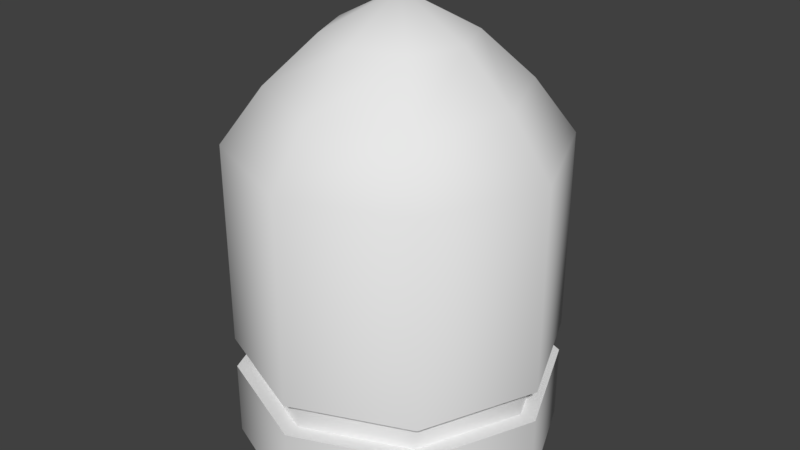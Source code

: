 # Source: BulletPrototypingGeomerty_001.blend  (saved by Blender 2.79.0; exported with 4.5.12 LTS)
import bpy
from mathutils import Matrix  # noqa: F401  (used for matrix-valued properties, if any)

bpy.ops.wm.read_factory_settings(use_empty=True)
scene = bpy.context.scene
scene.name = 'Scene'

# ---- collections
col_collection_1 = bpy.data.collections.new('Collection 1'); scene.collection.children.link(col_collection_1)

# ---- world
world_world = bpy.data.worlds.new('World'); scene.world = world_world
world_world.color = (0.05088, 0.05088, 0.05088)
world_world.use_sun_shadow = False
world_world.sun_shadow_jitter_overblur = 0.0
world_world.cycles.sampling_method = 'MANUAL'

# ---- meshes
me_cylinder = bpy.data.meshes.new('Cylinder')
me_cylinder.from_pydata([(-0.06369, 0.06369, 0.04746), (-0.06369, 0.06369, 0.06753), (-0.06369, -0.06369, 0.04746), (-0.06369, -0.06369, 0.06753), (-5.122e-09, 2.515e-08, 0.0), (0.06369, -0.06369, 0.06753), (0.06369, -0.06369, 0.04746), (-2.849e-08, -0.09008, 0.04746), (-2.849e-08, -0.09008, 0.06753), (0.0, 0.1002, 0.1945), (-4.075e-08, 0.04394, 0.2568), (-1.828e-08, 0.0751, 0.228), (0.07086, 0.07086, 0.1945), (0.03107, 0.03107, 0.2568), (0.0531, 0.0531, 0.228), (0.1002, 7.565e-09, 0.1945), (0.04394, 1.187e-08, 0.2568), (0.0751, 9.43e-09, 0.228), (0.07086, -0.07086, 0.1945), (0.03107, -0.03107, 0.2568), (0.0531, -0.0531, 0.228), (-1.001e-08, 2.183e-08, 0.28), (-3.265e-08, -0.1002, 0.1945), (-1.269e-08, -0.04394, 0.2568), (-2.375e-08, -0.0751, 0.228), (-0.07086, -0.07086, 0.1945), (-0.03107, -0.03107, 0.2568), (-0.0531, -0.0531, 0.228), (-0.1002, 9.676e-08, 0.1945), (-0.04394, 5.611e-08, 0.2568), (-0.0751, 7.87e-08, 0.228), (-0.07086, 0.07086, 0.1945), (-0.03107, 0.03107, 0.2568), (-0.0531, 0.0531, 0.228), (-0.1002, 9.676e-08, 0.04746), (-0.1002, 9.676e-08, 0.06753), (-0.07086, -0.07086, 0.06753), (-0.07086, -0.07086, 0.04746), (-3.265e-08, -0.1002, 0.06753), (-3.265e-08, -0.1002, 0.04746), (0.07086, -0.07086, 0.04746), (0.07086, -0.07086, 0.06753), (0.1002, 7.565e-09, 0.06753), (0.1002, 7.565e-09, 0.04746), (-0.07086, 0.07086, 0.06753), (-0.07086, 0.07086, 0.04746), (0.07086, 0.07086, 0.04746), (0.07086, 0.07086, 0.06753), (0.0, 0.1002, 0.06753), (0.0, 0.1002, 0.04746), (-0.09008, 8.885e-08, 0.04746), (-0.09008, 8.885e-08, 0.06753), (0.09008, 7.357e-09, 0.06753), (0.09008, 7.357e-09, 0.04746), (0.06369, 0.06369, 0.04746), (0.06369, 0.06369, 0.06753), (-5.407e-09, 0.09008, 0.06753), (-5.407e-09, 0.09008, 0.04746), (0.0, 0.1002, 0.0), (0.07086, 0.07086, 0.0), (0.1002, 7.565e-09, 0.0), (0.07086, -0.07086, 0.0), (-3.265e-08, -0.1002, 0.0), (-0.07086, -0.07086, 0.0), (-0.1002, 9.676e-08, 0.0), (-0.07086, 0.07086, 0.0)], [], [(15, 18, 41, 42), (18, 22, 38, 41), (34, 45, 65, 64), (22, 25, 36, 38), (31, 9, 48, 44), (7, 6, 5, 8), (49, 46, 59, 58), (12, 15, 42, 47), (12, 9, 11, 14), (14, 11, 10, 13), (13, 10, 21), (15, 12, 14, 17), (17, 14, 13, 16), (16, 13, 21), (18, 15, 17, 20), (20, 17, 16, 19), (19, 16, 21), (22, 18, 20, 24), (24, 20, 19, 23), (23, 19, 21), (25, 22, 24, 27), (27, 24, 23, 26), (26, 23, 21), (28, 25, 27, 30), (30, 27, 26, 29), (29, 26, 21), (31, 28, 30, 33), (33, 30, 29, 32), (32, 29, 21), (9, 31, 33, 11), (11, 33, 32, 10), (10, 32, 21), (9, 12, 47, 48), (43, 40, 61, 60), (45, 49, 58, 65), (46, 43, 60, 59), (25, 28, 35, 36), (37, 34, 64, 63), (39, 37, 63, 62), (40, 39, 62, 61), (34, 37, 2, 50), (47, 42, 52, 55), (48, 47, 55, 56), (38, 36, 3, 8), (46, 49, 57, 54), (37, 39, 7, 2), (43, 46, 54, 53), (42, 41, 5, 52), (28, 31, 44, 35), (2, 7, 8, 3), (0, 50, 51, 1), (53, 54, 55, 52), (57, 0, 1, 56), (6, 53, 52, 5), (54, 57, 56, 55), (50, 2, 3, 51), (45, 34, 50, 0), (36, 35, 51, 3), (39, 40, 6, 7), (49, 45, 0, 57), (44, 48, 56, 1), (35, 44, 1, 51), (41, 38, 8, 5), (40, 43, 53, 6), (4, 58, 59), (4, 59, 60), (4, 60, 61), (4, 61, 62), (4, 62, 63), (4, 63, 64), (4, 64, 65), (4, 65, 58)])
me_cylinder.polygons.foreach_set('use_smooth', [True] * 72)
_k = set([(0, 50), (0, 57), (1, 51), (1, 56), (2, 7), (2, 50), (3, 8), (3, 51), (5, 8), (5, 52), (6, 7), (6, 53), (34, 37), (34, 45), (35, 36), (35, 44), (36, 38), (37, 39), (38, 41), (39, 40), (40, 43), (41, 42), (42, 47), (43, 46), (44, 48), (45, 49), (46, 49), (47, 48), (52, 55), (53, 54), (54, 57), (55, 56), (58, 59), (58, 65), (59, 60), (60, 61), (61, 62), (62, 63), (63, 64), (64, 65)])
me_cylinder.attributes.new('sharp_edge', 'BOOLEAN', 'EDGE').data.foreach_set('value', [ (min(e.vertices), max(e.vertices)) in _k for e in me_cylinder.edges])
me_cylinder.use_remesh_preserve_volume = False
me_cylinder.use_remesh_preserve_attributes = False
me_cylinder.use_mirror_vertex_groups = False
me_cylinder.update()

# ---- objects
ob_bullet_prototype_geo = bpy.data.objects.new('Bullet_Prototype_Geo', me_cylinder)

# ---- transforms, parenting, visibility, modifiers, constraints
ob_bullet_prototype_geo.location = (0.0, 0.0, 0.0)
ob_bullet_prototype_geo.lineart.crease_threshold = 0.0

# ---- collection membership
col_collection_1.objects.link(ob_bullet_prototype_geo)

# ---- scene / render settings (as saved in the file)
scene.frame_start = 1; scene.frame_end = 250; scene.frame_set(1)
scene.render.engine = 'BLENDER_EEVEE_NEXT'
scene.render.resolution_percentage = 50
scene.render.dither_intensity = 0.0
scene.cycles.use_denoising = False
scene.cycles.samples = 128
scene.cycles.sampling_pattern = 'TABULATED_SOBOL'
scene.cycles.use_adaptive_sampling = False
scene.cycles.use_light_tree = False
scene.cycles.blur_glossy = 0.0
scene.cycles.sample_clamp_indirect = 0.0
scene.view_settings.view_transform = 'Standard'
bpy.context.view_layer.update()

# ---- added for rendering (the .blend has no active camera and no usable light): camera, sun
cam_auto = bpy.data.cameras.new('AutoCamera')
cam_auto.lens = 50.0
cam_auto.sensor_width = 36.0
cam_auto.clip_end = 1000.0
ob_auto_camera = bpy.data.objects.new('AutoCamera', cam_auto)
scene.collection.objects.link(ob_auto_camera)
ob_auto_camera.location = (0.368585, -0.442302, 0.434843)
ob_auto_camera.rotation_euler = (1.09748, -7.21219e-08, 0.694738)
scene.camera = ob_auto_camera
light_auto_sun = bpy.data.lights.new('AutoSun', 'SUN')
light_auto_sun.energy = 3.0
light_auto_sun.angle = 0.0523599
ob_auto_sun = bpy.data.objects.new('AutoSun', light_auto_sun)
scene.collection.objects.link(ob_auto_sun)
ob_auto_sun.rotation_euler = (0.872665, 0.174533, 0.523599)
bpy.context.view_layer.update()
